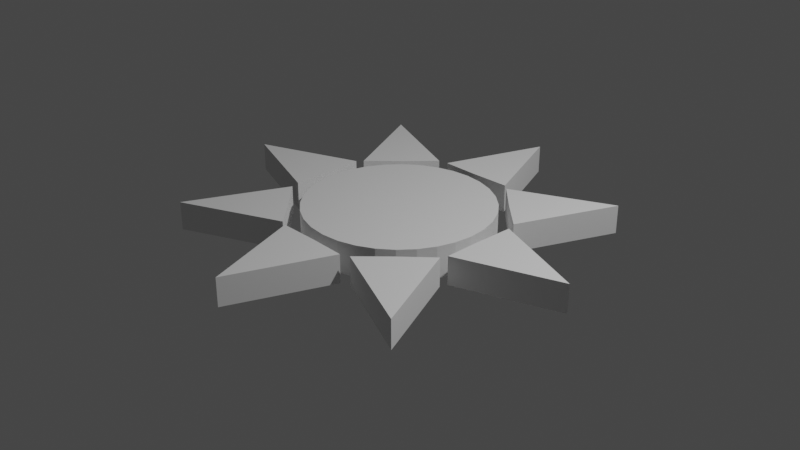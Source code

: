 # Source: Sun.blend  (saved by Blender 2.92.15; exported with 4.5.12 LTS)
import bpy
from mathutils import Matrix  # noqa: F401  (used for matrix-valued properties, if any)

bpy.ops.wm.read_factory_settings(use_empty=True)
scene = bpy.context.scene
scene.name = 'Scene'

# ---- collections
col_collection = bpy.data.collections.new('Collection'); scene.collection.children.link(col_collection)

# ---- world
world_world = bpy.data.worlds.new('World'); scene.world = world_world
world_world.use_nodes = True; world_world.node_tree.nodes.clear()
_N = world_world.node_tree.nodes; _L = world_world.node_tree.links
n0 = _N.new('ShaderNodeOutputWorld'); n0.name = 'World Output'; n0.location = (300, 300)
n1 = _N.new('ShaderNodeBackground'); n1.name = 'Background'; n1.location = (10, 300)
n1.inputs[0].default_value = (0.05088, 0.05088, 0.05088, 1.0)
_L.new(n1.outputs[0], n0.inputs[0])
n0.is_active_output = True
world_world.color = (0.05088, 0.05088, 0.05088)
world_world.use_sun_shadow = False
world_world.sun_shadow_jitter_overblur = 0.0

# ---- cameras
cam_camera = bpy.data.cameras.new('Camera')
cam_camera.clip_end = 100.0
cam_camera.ortho_scale = 7.314

# ---- lights
light_light = bpy.data.lights.new('Light', 'POINT')
light_light.transmission_factor = 0.0
light_light.energy = 1000.0
light_light.shadow_soft_size = 0.1
light_light.shadow_maximum_resolution = 0.006
light_light.use_absolute_resolution = True

# ---- meshes
me_x = bpy.data.meshes.new('Цилиндр')
me_x.from_pydata([(0.0, 1.0, -1.0), (0.0, 1.0, 1.0), (0.1951, 0.9808, -1.0), (0.1951, 0.9808, 1.0), (0.3827, 0.9239, -1.0), (0.3827, 0.9239, 1.0), (0.5556, 0.8315, -1.0), (0.5556, 0.8315, 1.0), (0.7071, 0.7071, -1.0), (0.7071, 0.7071, 1.0), (0.8315, 0.5556, -1.0), (0.8315, 0.5556, 1.0), (0.9239, 0.3827, -1.0), (0.9239, 0.3827, 1.0), (0.9808, 0.1951, -1.0), (0.9808, 0.1951, 1.0), (1.0, 7.55e-08, -1.0), (1.0, 7.55e-08, 1.0), (0.9808, -0.1951, -1.0), (0.9808, -0.1951, 1.0), (0.9239, -0.3827, -1.0), (0.9239, -0.3827, 1.0), (0.8315, -0.5556, -1.0), (0.8315, -0.5556, 1.0), (0.7071, -0.7071, -1.0), (0.7071, -0.7071, 1.0), (0.5556, -0.8315, -1.0), (0.5556, -0.8315, 1.0), (0.3827, -0.9239, -1.0), (0.3827, -0.9239, 1.0), (0.1951, -0.9808, -1.0), (0.1951, -0.9808, 1.0), (-3.258e-07, -1.0, -1.0), (-3.258e-07, -1.0, 1.0), (-0.1951, -0.9808, -1.0), (-0.1951, -0.9808, 1.0), (-0.3827, -0.9239, -1.0), (-0.3827, -0.9239, 1.0), (-0.5556, -0.8315, -1.0), (-0.5556, -0.8315, 1.0), (-0.7071, -0.7071, -1.0), (-0.7071, -0.7071, 1.0), (-0.8315, -0.5556, -1.0), (-0.8315, -0.5556, 1.0), (-0.9239, -0.3827, -1.0), (-0.9239, -0.3827, 1.0), (-0.9808, -0.1951, -1.0), (-0.9808, -0.1951, 1.0), (-1.0, 9.656e-07, -1.0), (-1.0, 9.656e-07, 1.0), (-0.9808, 0.1951, -1.0), (-0.9808, 0.1951, 1.0), (-0.9239, 0.3827, -1.0), (-0.9239, 0.3827, 1.0), (-0.8315, 0.5556, -1.0), (-0.8315, 0.5556, 1.0), (-0.7071, 0.7071, -1.0), (-0.7071, 0.7071, 1.0), (-0.5556, 0.8315, -1.0), (-0.5556, 0.8315, 1.0), (-0.3827, 0.9239, -1.0), (-0.3827, 0.9239, 1.0), (-0.1951, 0.9808, -1.0), (-0.1951, 0.9808, 1.0)], [], [(0, 1, 3, 2), (2, 3, 5, 4), (4, 5, 7, 6), (6, 7, 9, 8), (8, 9, 11, 10), (10, 11, 13, 12), (12, 13, 15, 14), (14, 15, 17, 16), (16, 17, 19, 18), (18, 19, 21, 20), (20, 21, 23, 22), (22, 23, 25, 24), (24, 25, 27, 26), (26, 27, 29, 28), (28, 29, 31, 30), (30, 31, 33, 32), (32, 33, 35, 34), (34, 35, 37, 36), (36, 37, 39, 38), (38, 39, 41, 40), (40, 41, 43, 42), (42, 43, 45, 44), (44, 45, 47, 46), (46, 47, 49, 48), (48, 49, 51, 50), (50, 51, 53, 52), (52, 53, 55, 54), (54, 55, 57, 56), (56, 57, 59, 58), (58, 59, 61, 60), (3, 1, 63, 61, 59, 57, 55, 53, 51, 49, 47, 45, 43, 41, 39, 37, 35, 33, 31, 29, 27, 25, 23, 21, 19, 17, 15, 13, 11, 9, 7, 5), (60, 61, 63, 62), (62, 63, 1, 0), (0, 2, 4, 6, 8, 10, 12, 14, 16, 18, 20, 22, 24, 26, 28, 30, 32, 34, 36, 38, 40, 42, 44, 46, 48, 50, 52, 54, 56, 58, 60, 62)])
_uv = me_x.uv_layers.new(name='UVКарта')
_uv.uv.foreach_set('vector', [1.0, 0.5, 1.0, 1.0, 0.9688, 1.0, 0.9688, 0.5, 0.9688, 0.5, 0.9688, 1.0, 0.9375, 1.0, 0.9375, 0.5, 0.9375, 0.5, 0.9375, 1.0, 0.9062, 1.0, 0.9062, 0.5, 0.9062, 0.5, 0.9062, 1.0, 0.875, 1.0, 0.875, 0.5, 0.875, 0.5, 0.875, 1.0, 0.8438, 1.0, 0.8438, 0.5, 0.8438, 0.5, 0.8438, 1.0, 0.8125, 1.0, 0.8125, 0.5, 0.8125, 0.5, 0.8125, 1.0, 0.7812, 1.0, 0.7812, 0.5, 0.7812, 0.5, 0.7812, 1.0, 0.75, 1.0, 0.75, 0.5, 0.75, 0.5, 0.75, 1.0, 0.7188, 1.0, 0.7188, 0.5, 0.7188, 0.5, 0.7188, 1.0, 0.6875, 1.0, 0.6875, 0.5, 0.6875, 0.5, 0.6875, 1.0, 0.6562, 1.0, 0.6562, 0.5, 0.6562, 0.5, 0.6562, 1.0, 0.625, 1.0, 0.625, 0.5, 0.625, 0.5, 0.625, 1.0, 0.5938, 1.0, 0.5938, 0.5, 0.5938, 0.5, 0.5938, 1.0, 0.5625, 1.0, 0.5625, 0.5, 0.5625, 0.5, 0.5625, 1.0, 0.5312, 1.0, 0.5312, 0.5, 0.5312, 0.5, 0.5312, 1.0, 0.5, 1.0, 0.5, 0.5, 0.5, 0.5, 0.5, 1.0, 0.4688, 1.0, 0.4688, 0.5, 0.4688, 0.5, 0.4688, 1.0, 0.4375, 1.0, 0.4375, 0.5, 0.4375, 0.5, 0.4375, 1.0, 0.4062, 1.0, 0.4062, 0.5, 0.4062, 0.5, 0.4062, 1.0, 0.375, 1.0, 0.375, 0.5, 0.375, 0.5, 0.375, 1.0, 0.3438, 1.0, 0.3438, 0.5, 0.3438, 0.5, 0.3438, 1.0, 0.3125, 1.0, 0.3125, 0.5, 0.3125, 0.5, 0.3125, 1.0, 0.2812, 1.0, 0.2812, 0.5, 0.2812, 0.5, 0.2812, 1.0, 0.25, 1.0, 0.25, 0.5, 0.25, 0.5, 0.25, 1.0, 0.2188, 1.0, 0.2188, 0.5, 0.2188, 0.5, 0.2188, 1.0, 0.1875, 1.0, 0.1875, 0.5, 0.1875, 0.5, 0.1875, 1.0, 0.1562, 1.0, 0.1562, 0.5, 0.1562, 0.5, 0.1562, 1.0, 0.125, 1.0, 0.125, 0.5, 0.125, 0.5, 0.125, 1.0, 0.09375, 1.0, 0.09375, 0.5, 0.09375, 0.5, 0.09375, 1.0, 0.0625, 1.0, 0.0625, 0.5, 0.2968, 0.4854, 0.25, 0.49, 0.2032, 0.4854, 0.1582, 0.4717, 0.1167, 0.4496, 0.08029, 0.4197, 0.05045, 0.3833, 0.02827, 0.3418, 0.01461, 0.2968, 0.01, 0.25, 0.01461, 0.2032, 0.02827, 0.1582, 0.05045, 0.1167, 0.08029, 0.08029, 0.1167, 0.05045, 0.1582, 0.02827, 0.2032, 0.01461, 0.25, 0.01, 0.2968, 0.01461, 0.3418, 0.02827, 0.3833, 0.05045, 0.4197, 0.08029, 0.4496, 0.1167, 0.4717, 0.1582, 0.4854, 0.2032, 0.49, 0.25, 0.4854, 0.2968, 0.4717, 0.3418, 0.4496, 0.3833, 0.4197, 0.4197, 0.3833, 0.4496, 0.3418, 0.4717, 0.0625, 0.5, 0.0625, 1.0, 0.03125, 1.0, 0.03125, 0.5, 0.03125, 0.5, 0.03125, 1.0, 0.0, 1.0, 0.0, 0.5, 0.75, 0.49, 0.7968, 0.4854, 0.8418, 0.4717, 0.8833, 0.4496, 0.9197, 0.4197, 0.9496, 0.3833, 0.9717, 0.3418, 0.9854, 0.2968, 0.99, 0.25, 0.9854, 0.2032, 0.9717, 0.1582, 0.9496, 0.1167, 0.9197, 0.08029, 0.8833, 0.05045, 0.8418, 0.02827, 0.7968, 0.01461, 0.75, 0.01, 0.7032, 0.01461, 0.6582, 0.02827, 0.6167, 0.05045, 0.5803, 0.08029, 0.5504, 0.1167, 0.5283, 0.1582, 0.5146, 0.2032, 0.51, 0.25, 0.5146, 0.2968, 0.5283, 0.3418, 0.5504, 0.3833, 0.5803, 0.4197, 0.6167, 0.4496, 0.6582, 0.4717, 0.7032, 0.4854])
me_x.use_remesh_fix_poles = True
me_x.use_remesh_preserve_attributes = False
me_x.use_mirror_vertex_groups = False
me_x.update()
me_008 = bpy.data.meshes.new('Куб.008')
me_008.from_pydata([(-0.7643, -0.7431, -1.0), (-0.7643, -0.7431, 1.0), (-0.2792, 0.3203, -1.0), (-0.2792, 0.3203, 1.0), (0.3021, -0.2705, -1.0), (0.3021, -0.2705, 1.0), (0.02173, 0.0252, -1.0), (0.02173, 0.0252, 1.0)], [], [(0, 1, 3, 2), (2, 3, 7, 6), (6, 7, 5, 4), (4, 5, 1, 0), (2, 6, 4, 0), (7, 3, 1, 5)])
_uv = me_008.uv_layers.new(name='UVКарта')
_uv.uv.foreach_set('vector', [0.375, 0.0, 0.625, 0.0, 0.625, 0.25, 0.375, 0.25, 0.375, 0.25, 0.625, 0.25, 0.625, 0.5, 0.375, 0.5, 0.375, 0.5, 0.625, 0.5, 0.625, 0.75, 0.375, 0.75, 0.375, 0.75, 0.625, 0.75, 0.625, 1.0, 0.375, 1.0, 0.125, 0.5, 0.375, 0.5, 0.375, 0.75, 0.125, 0.75, 0.625, 0.5, 0.875, 0.5, 0.875, 0.75, 0.625, 0.75])
me_008.use_remesh_fix_poles = True
me_008.use_remesh_preserve_attributes = False
me_008.use_mirror_vertex_groups = False
me_008.update()
me_007 = bpy.data.meshes.new('Куб.007')
me_007.from_pydata([(-0.7643, -0.7431, -1.0), (-0.7643, -0.7431, 1.0), (-0.2792, 0.3203, -1.0), (-0.2792, 0.3203, 1.0), (0.3021, -0.2705, -1.0), (0.3021, -0.2705, 1.0), (0.02173, 0.0252, -1.0), (0.02173, 0.0252, 1.0)], [], [(0, 1, 3, 2), (2, 3, 7, 6), (6, 7, 5, 4), (4, 5, 1, 0), (2, 6, 4, 0), (7, 3, 1, 5)])
_uv = me_007.uv_layers.new(name='UVКарта')
_uv.uv.foreach_set('vector', [0.375, 0.0, 0.625, 0.0, 0.625, 0.25, 0.375, 0.25, 0.375, 0.25, 0.625, 0.25, 0.625, 0.5, 0.375, 0.5, 0.375, 0.5, 0.625, 0.5, 0.625, 0.75, 0.375, 0.75, 0.375, 0.75, 0.625, 0.75, 0.625, 1.0, 0.375, 1.0, 0.125, 0.5, 0.375, 0.5, 0.375, 0.75, 0.125, 0.75, 0.625, 0.5, 0.875, 0.5, 0.875, 0.75, 0.625, 0.75])
me_007.use_remesh_fix_poles = True
me_007.use_remesh_preserve_attributes = False
me_007.use_mirror_vertex_groups = False
me_007.update()
me_010 = bpy.data.meshes.new('Куб.010')
me_010.from_pydata([(-0.7643, -0.7431, -1.0), (-0.7643, -0.7431, 1.0), (-0.2792, 0.3203, -1.0), (-0.2792, 0.3203, 1.0), (0.3021, -0.2705, -1.0), (0.3021, -0.2705, 1.0), (0.02173, 0.0252, -1.0), (0.02173, 0.0252, 1.0)], [], [(0, 1, 3, 2), (2, 3, 7, 6), (6, 7, 5, 4), (4, 5, 1, 0), (2, 6, 4, 0), (7, 3, 1, 5)])
_uv = me_010.uv_layers.new(name='UVКарта')
_uv.uv.foreach_set('vector', [0.375, 0.0, 0.625, 0.0, 0.625, 0.25, 0.375, 0.25, 0.375, 0.25, 0.625, 0.25, 0.625, 0.5, 0.375, 0.5, 0.375, 0.5, 0.625, 0.5, 0.625, 0.75, 0.375, 0.75, 0.375, 0.75, 0.625, 0.75, 0.625, 1.0, 0.375, 1.0, 0.125, 0.5, 0.375, 0.5, 0.375, 0.75, 0.125, 0.75, 0.625, 0.5, 0.875, 0.5, 0.875, 0.75, 0.625, 0.75])
me_010.use_remesh_fix_poles = True
me_010.use_remesh_preserve_attributes = False
me_010.use_mirror_vertex_groups = False
me_010.update()
me_009 = bpy.data.meshes.new('Куб.009')
me_009.from_pydata([(-0.7643, -0.7431, -1.0), (-0.7643, -0.7431, 1.0), (-0.2792, 0.3203, -1.0), (-0.2792, 0.3203, 1.0), (0.3021, -0.2705, -1.0), (0.3021, -0.2705, 1.0), (0.02173, 0.0252, -1.0), (0.02173, 0.0252, 1.0)], [], [(0, 1, 3, 2), (2, 3, 7, 6), (6, 7, 5, 4), (4, 5, 1, 0), (2, 6, 4, 0), (7, 3, 1, 5)])
_uv = me_009.uv_layers.new(name='UVКарта')
_uv.uv.foreach_set('vector', [0.375, 0.0, 0.625, 0.0, 0.625, 0.25, 0.375, 0.25, 0.375, 0.25, 0.625, 0.25, 0.625, 0.5, 0.375, 0.5, 0.375, 0.5, 0.625, 0.5, 0.625, 0.75, 0.375, 0.75, 0.375, 0.75, 0.625, 0.75, 0.625, 1.0, 0.375, 1.0, 0.125, 0.5, 0.375, 0.5, 0.375, 0.75, 0.125, 0.75, 0.625, 0.5, 0.875, 0.5, 0.875, 0.75, 0.625, 0.75])
me_009.use_remesh_fix_poles = True
me_009.use_remesh_preserve_attributes = False
me_009.use_mirror_vertex_groups = False
me_009.update()
me_014 = bpy.data.meshes.new('Куб.014')
me_014.from_pydata([(-0.7643, -0.7431, -1.0), (-0.7643, -0.7431, 1.0), (-0.2792, 0.3203, -1.0), (-0.2792, 0.3203, 1.0), (0.3021, -0.2705, -1.0), (0.3021, -0.2705, 1.0), (0.02173, 0.0252, -1.0), (0.02173, 0.0252, 1.0)], [], [(0, 1, 3, 2), (2, 3, 7, 6), (6, 7, 5, 4), (4, 5, 1, 0), (2, 6, 4, 0), (7, 3, 1, 5)])
_uv = me_014.uv_layers.new(name='UVКарта')
_uv.uv.foreach_set('vector', [0.375, 0.0, 0.625, 0.0, 0.625, 0.25, 0.375, 0.25, 0.375, 0.25, 0.625, 0.25, 0.625, 0.5, 0.375, 0.5, 0.375, 0.5, 0.625, 0.5, 0.625, 0.75, 0.375, 0.75, 0.375, 0.75, 0.625, 0.75, 0.625, 1.0, 0.375, 1.0, 0.125, 0.5, 0.375, 0.5, 0.375, 0.75, 0.125, 0.75, 0.625, 0.5, 0.875, 0.5, 0.875, 0.75, 0.625, 0.75])
me_014.use_remesh_fix_poles = True
me_014.use_remesh_preserve_attributes = False
me_014.use_mirror_vertex_groups = False
me_014.update()
me_013 = bpy.data.meshes.new('Куб.013')
me_013.from_pydata([(-0.7643, -0.7431, -1.0), (-0.7643, -0.7431, 1.0), (-0.2792, 0.3203, -1.0), (-0.2792, 0.3203, 1.0), (0.3021, -0.2705, -1.0), (0.3021, -0.2705, 1.0), (0.02173, 0.0252, -1.0), (0.02173, 0.0252, 1.0)], [], [(0, 1, 3, 2), (2, 3, 7, 6), (6, 7, 5, 4), (4, 5, 1, 0), (2, 6, 4, 0), (7, 3, 1, 5)])
_uv = me_013.uv_layers.new(name='UVКарта')
_uv.uv.foreach_set('vector', [0.375, 0.0, 0.625, 0.0, 0.625, 0.25, 0.375, 0.25, 0.375, 0.25, 0.625, 0.25, 0.625, 0.5, 0.375, 0.5, 0.375, 0.5, 0.625, 0.5, 0.625, 0.75, 0.375, 0.75, 0.375, 0.75, 0.625, 0.75, 0.625, 1.0, 0.375, 1.0, 0.125, 0.5, 0.375, 0.5, 0.375, 0.75, 0.125, 0.75, 0.625, 0.5, 0.875, 0.5, 0.875, 0.75, 0.625, 0.75])
me_013.use_remesh_fix_poles = True
me_013.use_remesh_preserve_attributes = False
me_013.use_mirror_vertex_groups = False
me_013.update()
me_012 = bpy.data.meshes.new('Куб.012')
me_012.from_pydata([(-0.7643, -0.7431, -1.0), (-0.7643, -0.7431, 1.0), (-0.2792, 0.3203, -1.0), (-0.2792, 0.3203, 1.0), (0.3021, -0.2705, -1.0), (0.3021, -0.2705, 1.0), (0.02173, 0.0252, -1.0), (0.02173, 0.0252, 1.0)], [], [(0, 1, 3, 2), (2, 3, 7, 6), (6, 7, 5, 4), (4, 5, 1, 0), (2, 6, 4, 0), (7, 3, 1, 5)])
_uv = me_012.uv_layers.new(name='UVКарта')
_uv.uv.foreach_set('vector', [0.375, 0.0, 0.625, 0.0, 0.625, 0.25, 0.375, 0.25, 0.375, 0.25, 0.625, 0.25, 0.625, 0.5, 0.375, 0.5, 0.375, 0.5, 0.625, 0.5, 0.625, 0.75, 0.375, 0.75, 0.375, 0.75, 0.625, 0.75, 0.625, 1.0, 0.375, 1.0, 0.125, 0.5, 0.375, 0.5, 0.375, 0.75, 0.125, 0.75, 0.625, 0.5, 0.875, 0.5, 0.875, 0.75, 0.625, 0.75])
me_012.use_remesh_fix_poles = True
me_012.use_remesh_preserve_attributes = False
me_012.use_mirror_vertex_groups = False
me_012.update()
me_011 = bpy.data.meshes.new('Куб.011')
me_011.from_pydata([(-0.7643, -0.7431, -1.0), (-0.7643, -0.7431, 1.0), (-0.2792, 0.3203, -1.0), (-0.2792, 0.3203, 1.0), (0.3021, -0.2705, -1.0), (0.3021, -0.2705, 1.0), (0.02173, 0.0252, -1.0), (0.02173, 0.0252, 1.0)], [], [(0, 1, 3, 2), (2, 3, 7, 6), (6, 7, 5, 4), (4, 5, 1, 0), (2, 6, 4, 0), (7, 3, 1, 5)])
_uv = me_011.uv_layers.new(name='UVКарта')
_uv.uv.foreach_set('vector', [0.375, 0.0, 0.625, 0.0, 0.625, 0.25, 0.375, 0.25, 0.375, 0.25, 0.625, 0.25, 0.625, 0.5, 0.375, 0.5, 0.375, 0.5, 0.625, 0.5, 0.625, 0.75, 0.375, 0.75, 0.375, 0.75, 0.625, 0.75, 0.625, 1.0, 0.375, 1.0, 0.125, 0.5, 0.375, 0.5, 0.375, 0.75, 0.125, 0.75, 0.625, 0.5, 0.875, 0.5, 0.875, 0.75, 0.625, 0.75])
me_011.use_remesh_fix_poles = True
me_011.use_remesh_preserve_attributes = False
me_011.use_mirror_vertex_groups = False
me_011.update()

# ---- objects
ob_light = bpy.data.objects.new('Light', light_light)
ob_camera = bpy.data.objects.new('Camera', cam_camera)
ob_x = bpy.data.objects.new('Цилиндр', me_x)
ob_007 = bpy.data.objects.new('Куб.007', me_008)
ob_006 = bpy.data.objects.new('Куб.006', me_007)
ob_002 = bpy.data.objects.new('Куб.002', me_010)
ob_001 = bpy.data.objects.new('Куб.001', me_009)
ob_008 = bpy.data.objects.new('Куб.008', me_014)
ob_005 = bpy.data.objects.new('Куб.005', me_013)
ob_004 = bpy.data.objects.new('Куб.004', me_012)
ob_003 = bpy.data.objects.new('Куб.003', me_011)

# ---- transforms, parenting, visibility, modifiers, constraints
ob_light.location = (4.076, 1.005, 5.904)
ob_light.rotation_euler = (0.6503, 0.05522, 1.866)
ob_light.lock_rotations_4d = False
ob_light.empty_display_type = 'ARROWS'
ob_light.color = (0.0, 0.0, 0.0, 0.0)
ob_light.lineart.crease_threshold = 0.0
ob_camera.location = (7.359, -6.926, 4.958)
ob_camera.rotation_euler = (1.109, 0.0, 0.8149)
ob_camera.lock_rotations_4d = False
ob_camera.empty_display_type = 'ARROWS'
ob_camera.color = (0.0, 0.0, 0.0, 0.0)
ob_camera.display_type = 'WIRE'
ob_camera.lineart.crease_threshold = 0.0
ob_x.location = (0.0, 0.0, 0.0)
ob_x.scale = (1.0, 1.0, 0.1698)
ob_x.lineart.crease_threshold = 0.0
ob_007.location = (1.133, 0.001389, 0.0)
ob_007.rotation_euler = (0.0, -0.0, 2.354)
ob_007.scale = (1.0, 1.0, 0.1534)
ob_007.lineart.crease_threshold = 0.0
ob_006.location = (-1.157, 0.001934, 0.0)
ob_006.rotation_euler = (0.0, 0.0, -0.7575)
ob_006.scale = (1.0, 1.0, 0.1534)
ob_006.lineart.crease_threshold = 0.0
ob_002.location = (-0.01231, 1.147, 0.0)
ob_002.rotation_euler = (0.0, -0.0, -2.328)
ob_002.scale = (1.0, 1.0, 0.1534)
ob_002.lineart.crease_threshold = 0.0
ob_001.location = (-0.01219, -1.143, 0.0)
ob_001.rotation_euler = (0.0, -0.0, 0.7839)
ob_001.scale = (1.0, 1.0, 0.1534)
ob_001.lineart.crease_threshold = 0.0
ob_008.location = (-0.8131, -0.8167, 0.0)
ob_008.rotation_euler = (0.0, -0.0, 0.009295)
ob_008.scale = (1.0, 1.0, 0.1534)
ob_008.lineart.crease_threshold = 0.0
ob_005.location = (0.7886, 0.82, 0.0)
ob_005.rotation_euler = (0.0, 0.0, -3.103)
ob_005.scale = (1.0, 1.0, 0.1534)
ob_005.lineart.crease_threshold = 0.0
ob_004.location = (-0.8303, 0.8027, 0.0)
ob_004.rotation_euler = (0.0, -0.0, -1.532)
ob_004.scale = (1.0, 1.0, 0.1534)
ob_004.lineart.crease_threshold = 0.0
ob_003.location = (0.8058, -0.7994, 0.0)
ob_003.rotation_euler = (0.0, -0.0, 1.58)
ob_003.scale = (1.0, 1.0, 0.1534)
ob_003.lineart.crease_threshold = 0.0

# ---- collection membership
col_collection.objects.link(ob_light)
col_collection.objects.link(ob_camera)
col_collection.objects.link(ob_x)
col_collection.objects.link(ob_007)
col_collection.objects.link(ob_006)
col_collection.objects.link(ob_002)
col_collection.objects.link(ob_001)
col_collection.objects.link(ob_008)
col_collection.objects.link(ob_005)
col_collection.objects.link(ob_004)
col_collection.objects.link(ob_003)

# ---- scene / render settings (as saved in the file)
scene.camera = ob_camera
scene.frame_start = 1; scene.frame_end = 250; scene.frame_set(1)
scene.render.engine = 'BLENDER_EEVEE_NEXT'
scene.cycles.use_denoising = False
scene.cycles.samples = 128
scene.cycles.sampling_pattern = 'TABULATED_SOBOL'
scene.cycles.use_adaptive_sampling = False
scene.cycles.use_light_tree = False
scene.view_settings.view_transform = 'Filmic'
bpy.context.view_layer.update()
